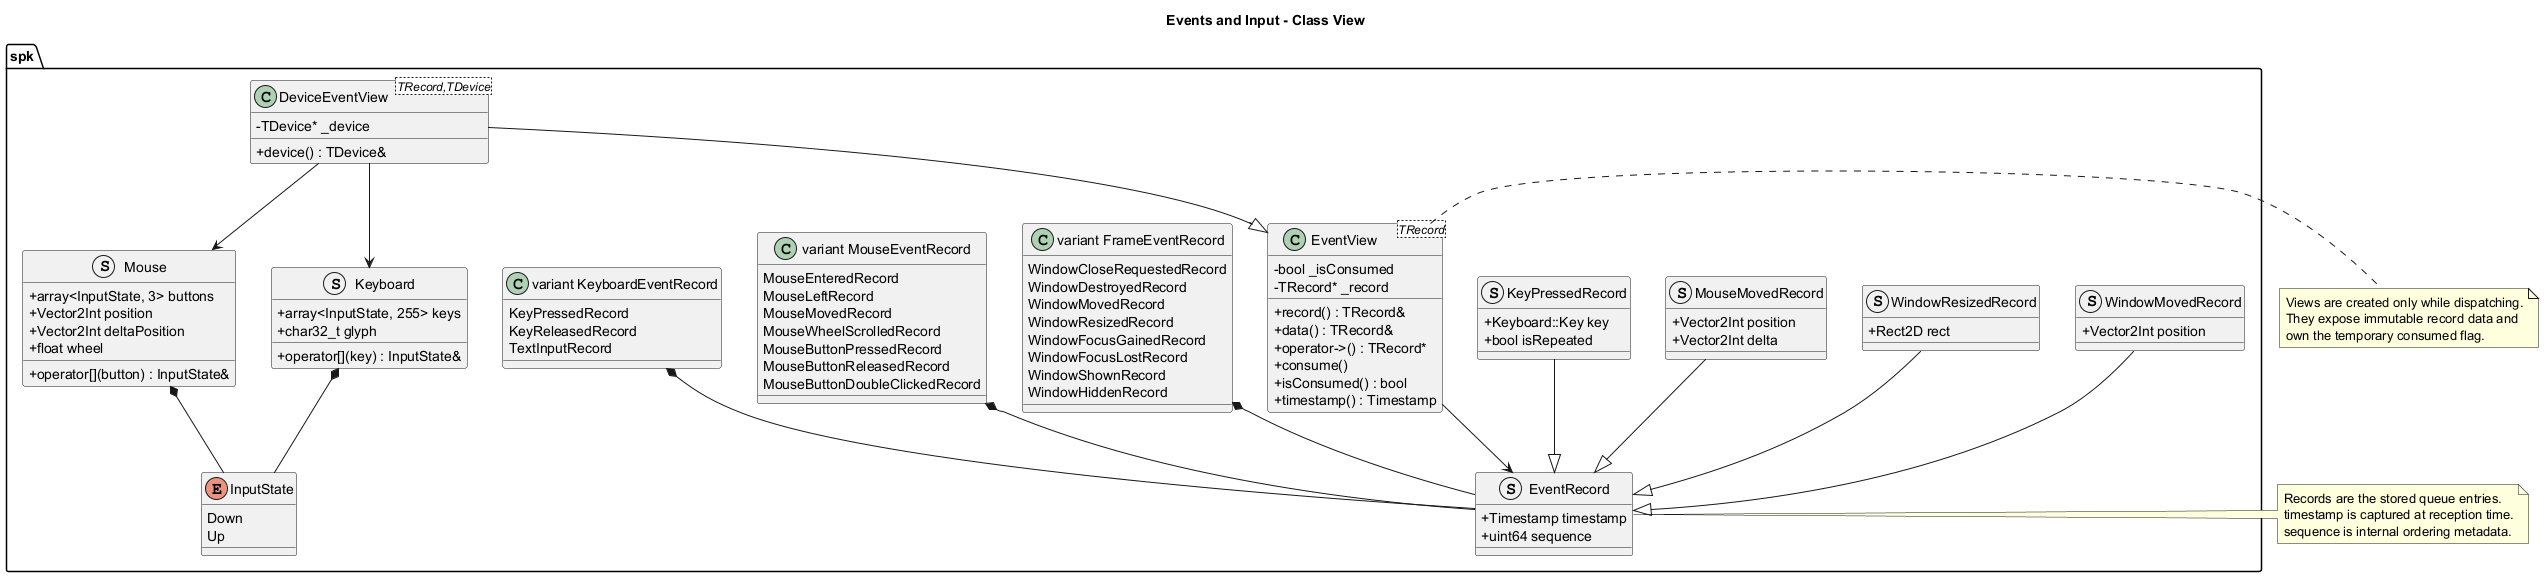

The diagram above was rendered by PlantUML. Its source (embedded in the PNG):
@startuml
title Events and Input - Class View

skinparam classAttributeIconSize 0

namespace spk {
	enum InputState {
		Down
		Up
	}

	struct Mouse {
		+ array<InputState, 3> buttons
		+ Vector2Int position
		+ Vector2Int deltaPosition
		+ float wheel
		+ operator[](button) : InputState&
	}

	struct Keyboard {
		+ array<InputState, 255> keys
		+ char32_t glyph
		+ operator[](key) : InputState&
	}

	struct EventRecord {
		+ Timestamp timestamp
		+ uint64 sequence
	}

	struct WindowMovedRecord {
		+ Vector2Int position
	}

	struct WindowResizedRecord {
		+ Rect2D rect
	}

	struct MouseMovedRecord {
		+ Vector2Int position
		+ Vector2Int delta
	}

	struct KeyPressedRecord {
		+ Keyboard::Key key
		+ bool isRepeated
	}

	class "EventView<TRecord>" as EventView {
		- bool _isConsumed
		- TRecord* _record
		+ record() : TRecord&
		+ data() : TRecord&
		+ operator->() : TRecord*
		+ consume()
		+ isConsumed() : bool
		+ timestamp() : Timestamp
	}

	class "DeviceEventView<TRecord,TDevice>" as DeviceEventView {
		- TDevice* _device
		+ device() : TDevice&
	}

	class "variant FrameEventRecord" as FrameEventRecord {
		WindowCloseRequestedRecord
		WindowDestroyedRecord
		WindowMovedRecord
		WindowResizedRecord
		WindowFocusGainedRecord
		WindowFocusLostRecord
		WindowShownRecord
		WindowHiddenRecord
	}

	class "variant MouseEventRecord" as MouseEventRecord {
		MouseEnteredRecord
		MouseLeftRecord
		MouseMovedRecord
		MouseWheelScrolledRecord
		MouseButtonPressedRecord
		MouseButtonReleasedRecord
		MouseButtonDoubleClickedRecord
	}

	class "variant KeyboardEventRecord" as KeyboardEventRecord {
		KeyPressedRecord
		KeyReleasedRecord
		TextInputRecord
	}
}

spk.Mouse *-- spk.InputState
spk.Keyboard *-- spk.InputState
spk.WindowMovedRecord --|> spk.EventRecord
spk.WindowResizedRecord --|> spk.EventRecord
spk.MouseMovedRecord --|> spk.EventRecord
spk.KeyPressedRecord --|> spk.EventRecord
spk.EventView --> spk.EventRecord
spk.DeviceEventView --|> spk.EventView
spk.DeviceEventView --> spk.Mouse
spk.DeviceEventView --> spk.Keyboard
spk.FrameEventRecord *-- spk.EventRecord
spk.MouseEventRecord *-- spk.EventRecord
spk.KeyboardEventRecord *-- spk.EventRecord

note right of spk.EventRecord
Records are the stored queue entries.
timestamp is captured at reception time.
sequence is internal ordering metadata.
end note

note right of spk.EventView
Views are created only while dispatching.
They expose immutable record data and
own the temporary consumed flag.
end note

@enduml